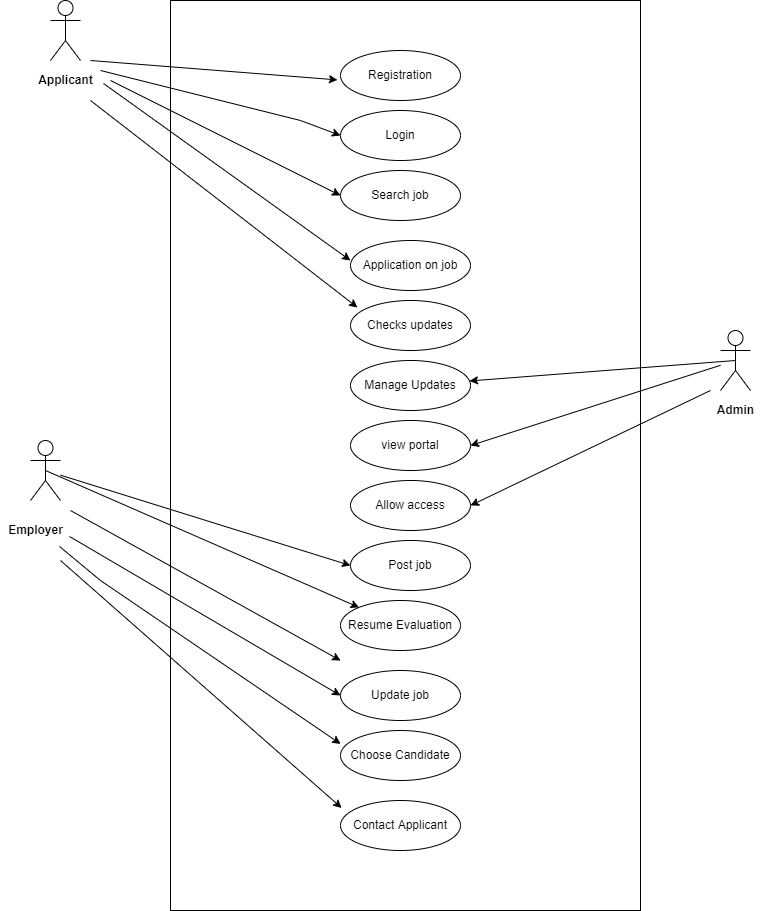

The diagram above was exported from draw.io. Its source (the exported page's mxGraphModel, read from the mxfile embedded in the PNG):
<mxGraphModel dx="801" dy="458" grid="1" gridSize="10" guides="0" tooltips="1" connect="1" arrows="1" fold="1" page="1" pageScale="1" pageWidth="850" pageHeight="1100" math="0" shadow="0">
  <root>
    <mxCell id="0" />
    <mxCell id="1" parent="0" />
    <mxCell id="z1TdDR9RDj7VvMxGCfrO-28" value="" style="rounded=0;whiteSpace=wrap;html=1;" vertex="1" parent="1">
      <mxGeometry x="210" y="60" width="470" height="910" as="geometry" />
    </mxCell>
    <mxCell id="z1TdDR9RDj7VvMxGCfrO-1" value="" style="shape=umlActor;verticalLabelPosition=bottom;verticalAlign=top;html=1;outlineConnect=0;" vertex="1" parent="1">
      <mxGeometry x="90" y="60" width="30" height="60" as="geometry" />
    </mxCell>
    <mxCell id="z1TdDR9RDj7VvMxGCfrO-3" value="" style="shape=umlActor;verticalLabelPosition=bottom;verticalAlign=top;html=1;outlineConnect=0;" vertex="1" parent="1">
      <mxGeometry x="70" y="500" width="30" height="60" as="geometry" />
    </mxCell>
    <mxCell id="z1TdDR9RDj7VvMxGCfrO-4" value="&lt;b&gt;Applicant&lt;/b&gt;" style="text;html=1;align=center;verticalAlign=middle;resizable=0;points=[];autosize=1;strokeColor=none;fillColor=none;" vertex="1" parent="1">
      <mxGeometry x="70" y="130" width="70" height="20" as="geometry" />
    </mxCell>
    <mxCell id="z1TdDR9RDj7VvMxGCfrO-5" value="&lt;b&gt;Employer&lt;/b&gt;" style="text;html=1;align=center;verticalAlign=middle;resizable=0;points=[];autosize=1;strokeColor=none;fillColor=none;" vertex="1" parent="1">
      <mxGeometry x="40" y="580" width="70" height="20" as="geometry" />
    </mxCell>
    <mxCell id="z1TdDR9RDj7VvMxGCfrO-7" value="Registration" style="ellipse;whiteSpace=wrap;html=1;" vertex="1" parent="1">
      <mxGeometry x="380" y="110" width="120" height="50" as="geometry" />
    </mxCell>
    <mxCell id="z1TdDR9RDj7VvMxGCfrO-8" value="" style="endArrow=classic;html=1;rounded=0;entryX=-0.025;entryY=0.588;entryDx=0;entryDy=0;entryPerimeter=0;" edge="1" parent="1" target="z1TdDR9RDj7VvMxGCfrO-7">
      <mxGeometry width="50" height="50" relative="1" as="geometry">
        <mxPoint x="130" y="120" as="sourcePoint" />
        <mxPoint x="450" y="140" as="targetPoint" />
      </mxGeometry>
    </mxCell>
    <mxCell id="z1TdDR9RDj7VvMxGCfrO-10" value="Resume Evaluation" style="ellipse;whiteSpace=wrap;html=1;" vertex="1" parent="1">
      <mxGeometry x="380" y="660" width="120" height="50" as="geometry" />
    </mxCell>
    <mxCell id="z1TdDR9RDj7VvMxGCfrO-11" value="Login" style="ellipse;whiteSpace=wrap;html=1;" vertex="1" parent="1">
      <mxGeometry x="380" y="170" width="120" height="50" as="geometry" />
    </mxCell>
    <mxCell id="z1TdDR9RDj7VvMxGCfrO-12" value="Search job" style="ellipse;whiteSpace=wrap;html=1;" vertex="1" parent="1">
      <mxGeometry x="380" y="230" width="120" height="50" as="geometry" />
    </mxCell>
    <mxCell id="z1TdDR9RDj7VvMxGCfrO-13" value="Checks updates" style="ellipse;whiteSpace=wrap;html=1;" vertex="1" parent="1">
      <mxGeometry x="390" y="360" width="120" height="50" as="geometry" />
    </mxCell>
    <mxCell id="z1TdDR9RDj7VvMxGCfrO-14" value="Post job" style="ellipse;whiteSpace=wrap;html=1;" vertex="1" parent="1">
      <mxGeometry x="390" y="600" width="120" height="50" as="geometry" />
    </mxCell>
    <mxCell id="z1TdDR9RDj7VvMxGCfrO-15" value="" style="endArrow=classic;html=1;rounded=0;entryX=0;entryY=0.5;entryDx=0;entryDy=0;" edge="1" parent="1" source="z1TdDR9RDj7VvMxGCfrO-3" target="z1TdDR9RDj7VvMxGCfrO-14">
      <mxGeometry width="50" height="50" relative="1" as="geometry">
        <mxPoint x="400" y="380" as="sourcePoint" />
        <mxPoint x="450" y="330" as="targetPoint" />
      </mxGeometry>
    </mxCell>
    <mxCell id="z1TdDR9RDj7VvMxGCfrO-17" value="" style="endArrow=classic;html=1;rounded=0;entryX=0;entryY=0.5;entryDx=0;entryDy=0;" edge="1" parent="1" target="z1TdDR9RDj7VvMxGCfrO-11">
      <mxGeometry width="50" height="50" relative="1" as="geometry">
        <mxPoint x="140" y="130" as="sourcePoint" />
        <mxPoint x="387" y="125.27999999999997" as="targetPoint" />
        <Array as="points">
          <mxPoint x="340" y="180" />
        </Array>
      </mxGeometry>
    </mxCell>
    <mxCell id="z1TdDR9RDj7VvMxGCfrO-18" value="" style="endArrow=classic;html=1;rounded=0;" edge="1" parent="1">
      <mxGeometry width="50" height="50" relative="1" as="geometry">
        <mxPoint x="150" y="140" as="sourcePoint" />
        <mxPoint x="380" y="255" as="targetPoint" />
        <Array as="points">
          <mxPoint x="380" y="255" />
        </Array>
      </mxGeometry>
    </mxCell>
    <mxCell id="z1TdDR9RDj7VvMxGCfrO-19" value="" style="endArrow=classic;html=1;rounded=0;exitX=1.043;exitY=0.65;exitDx=0;exitDy=0;exitPerimeter=0;" edge="1" parent="1" source="z1TdDR9RDj7VvMxGCfrO-4">
      <mxGeometry width="50" height="50" relative="1" as="geometry">
        <mxPoint x="160" y="150" as="sourcePoint" />
        <mxPoint x="390" y="320" as="targetPoint" />
        <Array as="points">
          <mxPoint x="390" y="320" />
        </Array>
      </mxGeometry>
    </mxCell>
    <mxCell id="z1TdDR9RDj7VvMxGCfrO-25" value="Choose Candidate" style="ellipse;whiteSpace=wrap;html=1;" vertex="1" parent="1">
      <mxGeometry x="380" y="790" width="120" height="50" as="geometry" />
    </mxCell>
    <mxCell id="z1TdDR9RDj7VvMxGCfrO-30" value="&lt;span&gt;Application on job&lt;/span&gt;" style="ellipse;whiteSpace=wrap;html=1;" vertex="1" parent="1">
      <mxGeometry x="390" y="300" width="120" height="50" as="geometry" />
    </mxCell>
    <mxCell id="z1TdDR9RDj7VvMxGCfrO-31" value="" style="endArrow=classic;html=1;rounded=0;" edge="1" parent="1">
      <mxGeometry width="50" height="50" relative="1" as="geometry">
        <mxPoint x="130" y="160" as="sourcePoint" />
        <mxPoint x="396.99" y="367" as="targetPoint" />
        <Array as="points">
          <mxPoint x="396.99" y="367" />
        </Array>
      </mxGeometry>
    </mxCell>
    <mxCell id="z1TdDR9RDj7VvMxGCfrO-32" value="" style="endArrow=classic;html=1;rounded=0;entryX=0;entryY=0.5;entryDx=0;entryDy=0;exitX=0.986;exitY=0.8;exitDx=0;exitDy=0;exitPerimeter=0;" edge="1" parent="1" source="z1TdDR9RDj7VvMxGCfrO-5" target="z1TdDR9RDj7VvMxGCfrO-34">
      <mxGeometry width="50" height="50" relative="1" as="geometry">
        <mxPoint x="110" y="630" as="sourcePoint" />
        <mxPoint x="380" y="740" as="targetPoint" />
      </mxGeometry>
    </mxCell>
    <mxCell id="z1TdDR9RDj7VvMxGCfrO-33" value="" style="endArrow=classic;html=1;rounded=0;exitX=0.5;exitY=0.5;exitDx=0;exitDy=0;exitPerimeter=0;" edge="1" parent="1" source="z1TdDR9RDj7VvMxGCfrO-3" target="z1TdDR9RDj7VvMxGCfrO-10">
      <mxGeometry width="50" height="50" relative="1" as="geometry">
        <mxPoint x="430" y="590" as="sourcePoint" />
        <mxPoint x="480" y="540" as="targetPoint" />
      </mxGeometry>
    </mxCell>
    <mxCell id="z1TdDR9RDj7VvMxGCfrO-34" value="Update job" style="ellipse;whiteSpace=wrap;html=1;" vertex="1" parent="1">
      <mxGeometry x="380" y="730" width="120" height="50" as="geometry" />
    </mxCell>
    <mxCell id="z1TdDR9RDj7VvMxGCfrO-35" value="Contact Applicant" style="ellipse;whiteSpace=wrap;html=1;" vertex="1" parent="1">
      <mxGeometry x="380" y="860" width="120" height="50" as="geometry" />
    </mxCell>
    <mxCell id="z1TdDR9RDj7VvMxGCfrO-37" value="" style="endArrow=classic;html=1;rounded=0;entryX=0.362;entryY=0.817;entryDx=0;entryDy=0;entryPerimeter=0;exitX=0.843;exitY=1.3;exitDx=0;exitDy=0;exitPerimeter=0;" edge="1" parent="1" source="z1TdDR9RDj7VvMxGCfrO-5" target="z1TdDR9RDj7VvMxGCfrO-28">
      <mxGeometry width="50" height="50" relative="1" as="geometry">
        <mxPoint x="110" y="550" as="sourcePoint" />
        <mxPoint x="160" y="600" as="targetPoint" />
        <Array as="points">
          <mxPoint x="140" y="640" />
        </Array>
      </mxGeometry>
    </mxCell>
    <mxCell id="z1TdDR9RDj7VvMxGCfrO-41" value="" style="endArrow=classic;html=1;rounded=0;entryX=0.362;entryY=0.817;entryDx=0;entryDy=0;entryPerimeter=0;" edge="1" parent="1">
      <mxGeometry width="50" height="50" relative="1" as="geometry">
        <mxPoint x="110" y="570" as="sourcePoint" />
        <mxPoint x="380.1399999999999" y="720.0699999999999" as="targetPoint" />
        <Array as="points" />
      </mxGeometry>
    </mxCell>
    <mxCell id="z1TdDR9RDj7VvMxGCfrO-42" value="" style="shape=umlActor;verticalLabelPosition=bottom;verticalAlign=top;html=1;outlineConnect=0;" vertex="1" parent="1">
      <mxGeometry x="760" y="390" width="30" height="60" as="geometry" />
    </mxCell>
    <mxCell id="z1TdDR9RDj7VvMxGCfrO-43" value="&lt;b&gt;Admin&lt;/b&gt;" style="text;html=1;align=center;verticalAlign=middle;resizable=0;points=[];autosize=1;strokeColor=none;fillColor=none;" vertex="1" parent="1">
      <mxGeometry x="750" y="460" width="50" height="20" as="geometry" />
    </mxCell>
    <mxCell id="z1TdDR9RDj7VvMxGCfrO-45" value="" style="endArrow=classic;html=1;rounded=0;entryX=1;entryY=0.5;entryDx=0;entryDy=0;" edge="1" parent="1" source="z1TdDR9RDj7VvMxGCfrO-42" target="z1TdDR9RDj7VvMxGCfrO-49">
      <mxGeometry width="50" height="50" relative="1" as="geometry">
        <mxPoint x="620" y="500" as="sourcePoint" />
        <mxPoint x="670" y="450" as="targetPoint" />
      </mxGeometry>
    </mxCell>
    <mxCell id="z1TdDR9RDj7VvMxGCfrO-46" value="" style="endArrow=classic;html=1;rounded=0;entryX=0.362;entryY=0.817;entryDx=0;entryDy=0;entryPerimeter=0;" edge="1" parent="1">
      <mxGeometry width="50" height="50" relative="1" as="geometry">
        <mxPoint x="100" y="620" as="sourcePoint" />
        <mxPoint x="381.1299999999999" y="867.4699999999998" as="targetPoint" />
        <Array as="points" />
      </mxGeometry>
    </mxCell>
    <mxCell id="z1TdDR9RDj7VvMxGCfrO-48" value="Manage Updates" style="ellipse;whiteSpace=wrap;html=1;" vertex="1" parent="1">
      <mxGeometry x="390" y="420" width="120" height="50" as="geometry" />
    </mxCell>
    <mxCell id="z1TdDR9RDj7VvMxGCfrO-49" value="view portal" style="ellipse;whiteSpace=wrap;html=1;" vertex="1" parent="1">
      <mxGeometry x="390" y="480" width="120" height="50" as="geometry" />
    </mxCell>
    <mxCell id="z1TdDR9RDj7VvMxGCfrO-51" value="" style="endArrow=classic;html=1;rounded=0;exitX=0.5;exitY=0.5;exitDx=0;exitDy=0;exitPerimeter=0;" edge="1" parent="1" source="z1TdDR9RDj7VvMxGCfrO-42" target="z1TdDR9RDj7VvMxGCfrO-48">
      <mxGeometry width="50" height="50" relative="1" as="geometry">
        <mxPoint x="430" y="430" as="sourcePoint" />
        <mxPoint x="480" y="380" as="targetPoint" />
      </mxGeometry>
    </mxCell>
    <mxCell id="z1TdDR9RDj7VvMxGCfrO-53" value="Allow access" style="ellipse;whiteSpace=wrap;html=1;" vertex="1" parent="1">
      <mxGeometry x="390" y="540" width="120" height="50" as="geometry" />
    </mxCell>
    <mxCell id="z1TdDR9RDj7VvMxGCfrO-55" value="" style="endArrow=classic;html=1;rounded=0;entryX=1;entryY=0.5;entryDx=0;entryDy=0;" edge="1" parent="1" target="z1TdDR9RDj7VvMxGCfrO-53">
      <mxGeometry width="50" height="50" relative="1" as="geometry">
        <mxPoint x="750" y="450" as="sourcePoint" />
        <mxPoint x="480" y="430" as="targetPoint" />
      </mxGeometry>
    </mxCell>
  </root>
</mxGraphModel>